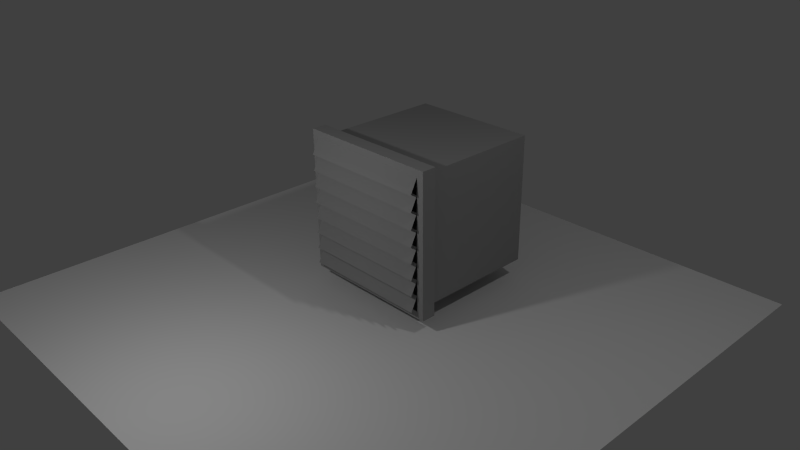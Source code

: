 # Source: luefter.blend  (saved by Blender 2.76.0; exported with 4.5.12 LTS)
import bpy
from mathutils import Matrix  # noqa: F401  (used for matrix-valued properties, if any)

bpy.ops.wm.read_factory_settings(use_empty=True)
scene = bpy.context.scene
scene.name = 'Scene'

# ---- collections
col_collection_1 = bpy.data.collections.new('Collection 1'); scene.collection.children.link(col_collection_1)

# ---- materials (node trees are filled in below, after node groups)
mat_material_001 = bpy.data.materials.new('Material.001')
mat_material_001.alpha_threshold = 0.0
mat_material_001.use_transparent_shadow = False
mat_material_001.roughness = 0.5
mat_material = bpy.data.materials.new('Material')
mat_material.alpha_threshold = 0.0
mat_material.use_transparent_shadow = False
mat_material.diffuse_color = (0.3108, 0.3108, 0.3108, 1.0)
mat_material.specular_color = (0.3588, 0.3588, 0.3588)
mat_material.roughness = 0.5
mat_material.specular_intensity = 0.0
mat_material.line_color = (0.0, 0.0, 0.0, 1.0)

# ---- material node trees

# ---- world
world_world = bpy.data.worlds.new('World'); scene.world = world_world
world_world.color = (0.05088, 0.05088, 0.05088)
world_world.use_sun_shadow = False
world_world.sun_shadow_jitter_overblur = 0.0
world_world.cycles.sampling_method = 'MANUAL'
world_world.cycles.sample_map_resolution = 256

# ---- cameras
cam_camera = bpy.data.cameras.new('Camera')
cam_camera.clip_end = 100.0
cam_camera.lens = 35.0
cam_camera.sensor_width = 32.0
cam_camera.sensor_height = 18.0
cam_camera.ortho_scale = 7.314
cam_camera.dof.focus_distance = 0.0
cam_camera.dof.aperture_fstop = 128.0

# ---- lights
light_hemi = bpy.data.lights.new('Hemi', 'POINT')
light_hemi.transmission_factor = 0.0
light_hemi.energy = 92.0
light_hemi.shadow_buffer_clip_start = 0.5
light_hemi.shadow_soft_size = 0.1
light_hemi.shadow_maximum_resolution = 0.006
light_hemi.use_absolute_resolution = True
light_hemi.cycles.use_multiple_importance_sampling = False
light_lamp = bpy.data.lights.new('Lamp', 'POINT')
light_lamp.transmission_factor = 0.0
light_lamp.cutoff_distance = 30.0
light_lamp.energy = 100.0
light_lamp.shadow_buffer_clip_start = 1.001
light_lamp.shadow_soft_size = 0.1
light_lamp.shadow_maximum_resolution = 0.006
light_lamp.use_absolute_resolution = True
light_lamp.cycles.use_multiple_importance_sampling = False

# ---- meshes
me_plane = bpy.data.meshes.new('Plane')
me_plane.from_pydata([(-1.0, -1.0, 0.0), (1.0, -1.0, 0.0), (-1.0, 1.0, 0.0), (1.0, 1.0, 0.0)], [], [(0, 1, 3, 2)])
me_plane.materials.append(mat_material_001)
me_plane.use_remesh_preserve_volume = False
me_plane.use_remesh_preserve_attributes = False
me_plane.use_mirror_vertex_groups = False
me_plane.update()
me_cube = bpy.data.meshes.new('Cube')
me_cube.from_pydata([(1.0, 0.1, 1.0), (1.0, -0.1, 1.0), (1.0, -0.1, -1.0), (0.9, -0.1, 0.9), (1.0, 0.1, -1.0), (-1.0, 0.1, 1.0), (0.9, 0.1, 0.9), (0.9, -0.2, 0.7), (0.9, -0.1, 0.675), (0.9, -0.1, 0.45), (0.9, -0.1, 0.225), (0.9, -0.2, 0.475), (0.9, -0.2, 0.25), (0.9, -0.2, 0.025), (-1.0, -0.1, 1.0), (-0.9, -0.1, 0.9), (-1.0, 0.1, -1.0), (-0.9, 0.1, 0.9), (-0.9, -0.2, 0.7), (-0.9, -0.1, 0.675), (-0.9, -0.1, 0.45), (-0.9, -0.1, 0.225), (-0.9, -0.2, 0.475), (-0.9, -0.2, 0.25), (-0.9, -0.2, 0.025), (0.9, -0.1, 0.0), (0.9, -0.1, -0.9), (0.9, 0.1, -0.9), (0.9, -0.1, -0.675), (0.9, -0.1, -0.45), (0.9, -0.1, -0.225), (-1.0, -0.1, -1.0), (-0.9, -0.1, 0.0), (-0.9, -0.1, -0.9), (-0.9, 0.1, -0.9), (-0.9, -0.2, -0.2), (0.9, -0.2, -0.2), (-0.9, -0.1, -0.675), (-0.9, -0.1, -0.45), (-0.9, -0.1, -0.225), (0.9, -0.2, -0.425), (-0.9, -0.2, -0.425), (0.9, -0.2, -0.65), (-0.9, -0.2, -0.65), (0.9, -0.2, -0.875), (-0.9, -0.2, -0.875), (0.9, 1.828, -0.9), (-0.9, 1.828, -0.9), (-0.9, 1.828, 0.9), (0.8415, 1.772, -0.8415), (-0.8415, 1.772, -0.8415), (0.8415, 1.772, 0.8415), (-0.8415, 0.1562, -0.8415), (0.8415, 0.1562, -0.8415), (-0.8415, 1.772, 0.8415), (0.8415, 0.1562, 0.8415), (-0.8415, 0.1562, 0.8415), (0.9, 1.828, 0.9)], [], [(31, 33, 37, 38, 39, 32, 21, 20, 19, 15, 14), (12, 9, 20, 23), (10, 21, 24, 13), (37, 45, 44, 28), (4, 0, 1, 2), (27, 34, 33, 26), (25, 32, 35, 36), (30, 39, 41, 40), (47, 34, 52, 50), (6, 3, 15, 17), (8, 19, 22, 11), (38, 43, 42, 29), (14, 15, 3, 1), (14, 5, 16, 31), (1, 3, 8, 9, 10, 25, 30, 29, 28, 26, 2), (7, 3, 15, 18), (0, 5, 14, 1), (4, 2, 31, 16), (4, 16, 34, 27, 6, 0), (0, 6, 17, 34, 16, 5), (2, 26, 33, 31), (27, 34, 47, 46), (6, 27, 53, 55), (6, 17, 56, 55), (34, 17, 56, 52), (53, 55, 51, 49), (50, 49, 51, 54), (56, 54, 51, 55), (52, 50, 54, 56), (27, 46, 49, 53), (46, 47, 50, 49), (53, 49, 50, 52), (57, 46, 47, 48), (34, 17, 48, 47), (46, 57, 6, 27), (6, 57, 48, 17)])
_uv = me_cube.uv_layers.new(name='UVMap')
_uv.uv.foreach_set('vector', [0.9007, 0.2993, 0.9091, 0.3077, 0.9106, 0.3266, 0.9114, 0.3454, 0.9115, 0.3643, 0.9111, 0.3831, 0.9106, 0.4019, 0.9102, 0.4207, 0.9097, 0.4395, 0.9093, 0.4583, 0.9007, 0.4665, 0.4805, 0.5035, 0.4805, 0.5237, 0.3182, 0.5237, 0.3182, 0.5035, 0.5829, 0.6484, 0.4206, 0.6484, 0.4206, 0.6282, 0.5829, 0.6282, 0.7951, 0.04481, 0.7951, 0.02466, 0.9573, 0.02466, 0.9573, 0.04481, 0.2401, 0.701, 0.4204, 0.701, 0.4204, 0.7191, 0.2401, 0.7191, 0.2311, 0.7461, 0.06883, 0.7461, 0.06883, 0.7281, 0.2311, 0.7281, 0.9195, 0.6293, 0.7572, 0.6293, 0.7572, 0.6092, 0.9195, 0.6092, 0.806, 0.675, 0.6438, 0.675, 0.6438, 0.6549, 0.806, 0.6549, 0.7603, 0.2993, 0.8514, 0.4256, 0.8424, 0.4259, 0.7572, 0.3078, 0.9573, 0.1636, 0.9573, 0.1816, 0.7951, 0.1816, 0.7951, 0.1636, 0.9573, 0.1143, 0.7951, 0.1143, 0.7951, 0.09412, 0.9573, 0.09412, 0.6595, 0.5451, 0.6595, 0.5249, 0.8218, 0.5249, 0.8218, 0.5451, 0.7951, 0.2399, 0.8041, 0.2309, 0.9663, 0.2309, 0.9753, 0.2399, 0.6006, 0.7191, 0.6006, 0.701, 0.7809, 0.701, 0.7809, 0.7191, 0.5049, 0.8338, 0.4965, 0.8254, 0.4951, 0.8065, 0.4943, 0.7876, 0.4941, 0.7688, 0.4946, 0.75, 0.495, 0.7312, 0.4955, 0.7124, 0.4959, 0.6936, 0.4963, 0.6748, 0.5049, 0.6666, 0.5078, 0.52, 0.5078, 0.5401, 0.3456, 0.5401, 0.3456, 0.52, 0.4204, 0.701, 0.6006, 0.701, 0.6006, 0.7191, 0.4204, 0.7191, 0.2401, 0.701, 0.2401, 0.7191, 0.05981, 0.7191, 0.05981, 0.701, 0.2401, 0.701, 0.05981, 0.701, 0.06883, 0.692, 0.2311, 0.692, 0.2311, 0.5298, 0.2401, 0.5207, 0.2401, 0.5207, 0.2311, 0.5298, 0.06883, 0.5298, 0.06883, 0.692, 0.05981, 0.701, 0.05981, 0.5207, 0.2401, 0.7191, 0.2311, 0.7281, 0.06883, 0.7281, 0.05981, 0.7191, 0.4174, 0.2931, 0.2551, 0.2931, 0.2551, 0.1373, 0.4174, 0.1373, 0.7079, 0.4465, 0.7071, 0.6087, 0.6998, 0.6034, 0.7006, 0.4517, 0.7079, 0.4465, 0.5542, 0.3946, 0.5569, 0.4032, 0.7006, 0.4517, 0.8514, 0.4256, 0.7603, 0.5599, 0.7572, 0.5514, 0.8424, 0.4259, 0.6998, 0.6034, 0.7006, 0.4517, 0.555, 0.451, 0.5542, 0.6027, 0.07215, 0.1139, 0.2238, 0.1139, 0.2238, 0.2656, 0.07215, 0.2656, 0.7013, 0.3, 0.5557, 0.2993, 0.555, 0.451, 0.7006, 0.4517, 0.7025, 0.6872, 0.8481, 0.6872, 0.8481, 0.8389, 0.7025, 0.8389, 0.7071, 0.6087, 0.5605, 0.6613, 0.5628, 0.6526, 0.6998, 0.6034, 0.5697, 0.3625, 0.4075, 0.3625, 0.4127, 0.3552, 0.5644, 0.3552, 0.7508, 0.697, 0.7508, 0.8426, 0.5991, 0.8426, 0.5991, 0.697, 0.1909, 0.5722, 0.1909, 0.7345, 0.0287, 0.7345, 0.0287, 0.5722, 0.02466, 0.2993, 0.1869, 0.2993, 0.1869, 0.4551, 0.02466, 0.4551, 0.1909, 0.7345, 0.1909, 0.5722, 0.3467, 0.5722, 0.3467, 0.7345, 0.1909, 0.4165, 0.1909, 0.5722, 0.0287, 0.5722, 0.0287, 0.4165])
me_cube.materials.append(mat_material)
me_cube.use_remesh_preserve_volume = False
me_cube.use_remesh_preserve_attributes = False
me_cube.use_mirror_vertex_groups = False
me_cube.update()

# ---- objects
ob_plane = bpy.data.objects.new('Plane', me_plane)
ob_hemi = bpy.data.objects.new('Hemi', light_hemi)
ob_cube = bpy.data.objects.new('Cube', me_cube)
ob_lamp = bpy.data.objects.new('Lamp', light_lamp)
ob_camera = bpy.data.objects.new('Camera', cam_camera)

# ---- transforms, parenting, visibility, modifiers, constraints
ob_plane.location = (0.0, 0.0, 0.0)
ob_plane.scale = (3.758, 3.758, 3.758)
ob_plane.lineart.crease_threshold = 0.0
ob_hemi.location = (0.0, -3.078, 3.316)
ob_hemi.rotation_euler = (0.6103, 1.273e-16, 4.009e-17)
ob_hemi.lineart.crease_threshold = 0.0
ob_cube.location = (0.0, 0.0, 1.196)
ob_cube.lock_rotations_4d = False
ob_cube.empty_display_type = 'ARROWS'
ob_cube.lineart.crease_threshold = 0.0
ob_lamp.location = (4.076, 1.005, 5.904)
ob_lamp.rotation_euler = (0.6503, 0.05522, 1.866)
ob_lamp.lock_rotations_4d = False
ob_lamp.empty_display_type = 'ARROWS'
ob_lamp.color = (0.0, 0.0, 0.0, 0.0)
ob_lamp.lineart.crease_threshold = 0.0
ob_camera.location = (7.481, -6.508, 6.064)
ob_camera.rotation_euler = (1.109, 0.01082, 0.8149)
ob_camera.lock_rotations_4d = False
ob_camera.empty_display_type = 'ARROWS'
ob_camera.color = (0.0, 0.0, 0.0, 0.0)
ob_camera.display_type = 'WIRE'
ob_camera.lineart.crease_threshold = 0.0

# ---- collection membership
col_collection_1.objects.link(ob_plane)
col_collection_1.objects.link(ob_hemi)
col_collection_1.objects.link(ob_cube)
col_collection_1.objects.link(ob_lamp)
col_collection_1.objects.link(ob_camera)

# ---- scene / render settings (as saved in the file)
scene.camera = ob_camera
scene.frame_start = 1; scene.frame_end = 250; scene.frame_set(5)
scene.render.engine = 'BLENDER_EEVEE_NEXT'
scene.render.dither_intensity = 0.0
scene.cycles.use_denoising = False
scene.cycles.samples = 10
scene.cycles.sampling_pattern = 'TABULATED_SOBOL'
scene.cycles.light_sampling_threshold = 0.0
scene.cycles.use_adaptive_sampling = False
scene.cycles.use_light_tree = False
scene.cycles.blur_glossy = 0.0
scene.cycles.pixel_filter_type = 'GAUSSIAN'
scene.cycles.sample_clamp_indirect = 0.0
scene.view_settings.view_transform = 'Standard'
bpy.context.view_layer.update()
